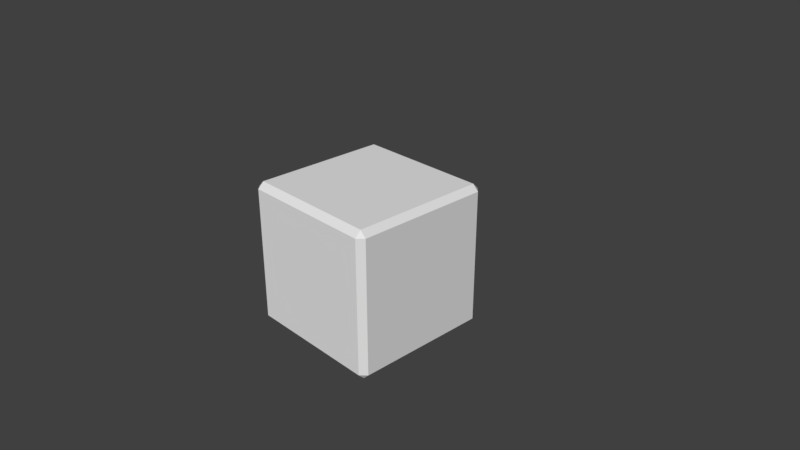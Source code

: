 # Source: Dado.blend  (saved by Blender 2.79.0; exported with 4.5.12 LTS)
import bpy
from mathutils import Matrix  # noqa: F401  (used for matrix-valued properties, if any)

bpy.ops.wm.read_factory_settings(use_empty=True)
scene = bpy.context.scene
scene.name = 'Scene'

# ---- collections
col_collection_1 = bpy.data.collections.new('Collection 1'); scene.collection.children.link(col_collection_1)

# ---- materials (node trees are filled in below, after node groups)
mat_material = bpy.data.materials.new('Material')
mat_material.alpha_threshold = 0.0
mat_material.use_transparent_shadow = False
mat_material.roughness = 0.5
mat_material.line_color = (0.0, 0.0, 0.0, 1.0)

# ---- material node trees

# ---- world
world_world = bpy.data.worlds.new('World'); scene.world = world_world
world_world.color = (0.05088, 0.05088, 0.05088)
world_world.use_sun_shadow = False
world_world.sun_shadow_jitter_overblur = 0.0
world_world.cycles.sampling_method = 'MANUAL'

# ---- cameras
cam_camera = bpy.data.cameras.new('Camera')
cam_camera.clip_end = 100.0
cam_camera.lens = 35.0
cam_camera.sensor_width = 32.0
cam_camera.sensor_height = 18.0
cam_camera.ortho_scale = 7.314
cam_camera.dof.focus_distance = 0.0
cam_camera.dof.aperture_fstop = 128.0

# ---- meshes
me_cube = bpy.data.meshes.new('Cube')
me_cube.from_pydata([(1.0, 0.918, -0.918), (0.918, 0.918, -1.0), (0.918, 1.0, -0.918), (1.0, -0.918, -0.918), (0.918, -1.0, -0.918), (0.918, -0.918, -1.0), (-0.918, -1.0, -0.918), (-1.0, -0.918, -0.918), (-0.918, -0.918, -1.0), (-0.918, 1.0, -0.918), (-0.918, 0.918, -1.0), (-1.0, 0.918, -0.918), (0.918, 1.0, 0.918), (0.918, 0.918, 1.0), (1.0, 0.918, 0.918), (0.918, -1.0, 0.918), (1.0, -0.918, 0.918), (0.918, -0.918, 1.0), (-1.0, -0.918, 0.918), (-0.918, -1.0, 0.918), (-0.918, -0.918, 1.0), (-1.0, 0.918, 0.918), (-0.918, 0.918, 1.0), (-0.918, 1.0, 0.918)], [], [(12, 2, 9, 23), (1, 5, 8, 10), (7, 18, 21, 11), (13, 22, 20, 17), (4, 15, 19, 6), (0, 1, 2), (3, 4, 5), (6, 7, 8), (9, 10, 11), (12, 13, 14), (15, 16, 17), (18, 19, 20), (21, 22, 23), (0, 3, 5, 1), (1, 10, 9, 2), (2, 12, 14, 0), (4, 6, 8, 5), (3, 16, 15, 4), (7, 11, 10, 8), (6, 19, 18, 7), (11, 21, 23, 9), (13, 17, 16, 14), (12, 23, 22, 13), (17, 20, 19, 15), (20, 22, 21, 18), (0, 14, 16, 3)])
_uv = me_cube.uv_layers.new(name='UVMap')
_uv.uv.foreach_set('vector', [0.5942, 0.09803, 0.5942, 0.2864, 0.4058, 0.2864, 0.4058, 0.09803, 0.5942, 0.3032, 0.5942, 0.4916, 0.4058, 0.4916, 0.4058, 0.3032, 0.389, 0.5084, 0.389, 0.6968, 0.2006, 0.6968, 0.2006, 0.5084, 0.5942, 0.902, 0.4058, 0.902, 0.4058, 0.7136, 0.5942, 0.7136, 0.5942, 0.5084, 0.5942, 0.6968, 0.4058, 0.6968, 0.4058, 0.5084, 0.7994, 0.5084, 0.7994, 0.5, 0.8078, 0.5084, 0.611, 0.5084, 0.6026, 0.5084, 0.611, 0.5, 0.4058, 0.5084, 0.3974, 0.5084, 0.4058, 0.5, 0.4058, 0.2864, 0.4058, 0.2948, 0.3974, 0.2864, 0.5942, 0.09803, 0.5942, 0.08961, 0.6026, 0.09803, 0.5942, 0.6968, 0.6026, 0.6968, 0.5942, 0.7052, 0.389, 0.6968, 0.3974, 0.6968, 0.389, 0.7052, 0.2006, 0.6968, 0.2006, 0.7052, 0.1922, 0.6968, 0.7994, 0.5084, 0.611, 0.5084, 0.611, 0.5, 0.7994, 0.5, 0.5942, 0.3032, 0.4058, 0.3032, 0.4058, 0.2864, 0.5942, 0.2864, 0.5942, 0.2864, 0.5942, 0.09803, 0.6026, 0.09803, 0.6026, 0.2864, 0.5942, 0.5084, 0.4058, 0.5084, 0.4058, 0.4916, 0.5942, 0.4916, 0.611, 0.5084, 0.611, 0.6968, 0.5942, 0.6968, 0.5942, 0.5084, 0.389, 0.5084, 0.2006, 0.5084, 0.2006, 0.5, 0.389, 0.5, 0.4058, 0.5084, 0.4058, 0.6968, 0.389, 0.6968, 0.389, 0.5084, 0.2006, 0.5084, 0.2006, 0.6968, 0.1922, 0.6968, 0.1922, 0.5084, 0.5942, 0.902, 0.5942, 0.7136, 0.6026, 0.7136, 0.6026, 0.902, 0.5942, 0.09803, 0.4058, 0.09803, 0.4058, 0.08961, 0.5942, 0.08961, 0.5942, 0.7136, 0.4058, 0.7136, 0.4058, 0.6968, 0.5942, 0.6968, 0.4058, 0.7136, 0.4058, 0.902, 0.3974, 0.902, 0.3974, 0.7136, 0.7994, 0.5084, 0.7994, 0.6968, 0.611, 0.6968, 0.611, 0.5084])
me_cube.materials.append(mat_material)
me_cube.use_remesh_preserve_volume = False
me_cube.use_remesh_preserve_attributes = False
me_cube.use_mirror_vertex_groups = False
me_cube.use_paint_bone_selection = False
me_cube.use_paint_mask = True
me_cube.update()

# ---- objects
ob_cube = bpy.data.objects.new('Cube', me_cube)
ob_camera = bpy.data.objects.new('Camera', cam_camera)

# ---- transforms, parenting, visibility, modifiers, constraints
ob_cube.location = (0.0, 0.0, 0.0)
ob_cube.lock_rotations_4d = False
ob_cube.empty_display_type = 'ARROWS'
ob_cube.lineart.crease_threshold = 0.0
ob_camera.location = (7.481, -6.508, 5.344)
ob_camera.rotation_euler = (1.109, 0.0, 0.8149)
ob_camera.lock_rotations_4d = False
ob_camera.empty_display_type = 'ARROWS'
ob_camera.color = (0.0, 0.0, 0.0, 0.0)
ob_camera.display_type = 'WIRE'
ob_camera.lineart.crease_threshold = 0.0

# ---- collection membership
col_collection_1.objects.link(ob_cube)
col_collection_1.objects.link(ob_camera)

# ---- scene / render settings (as saved in the file)
scene.camera = ob_camera
scene.frame_start = 1; scene.frame_end = 250; scene.frame_set(2)
scene.render.engine = 'BLENDER_EEVEE_NEXT'
scene.render.resolution_percentage = 50
scene.render.dither_intensity = 0.0
scene.cycles.use_denoising = False
scene.cycles.samples = 128
scene.cycles.sampling_pattern = 'TABULATED_SOBOL'
scene.cycles.use_adaptive_sampling = False
scene.cycles.use_light_tree = False
scene.cycles.blur_glossy = 0.0
scene.cycles.sample_clamp_indirect = 0.0
scene.view_settings.view_transform = 'Standard'
bpy.context.view_layer.update()

# ---- added for rendering (the .blend has no usable light): sun
light_auto_sun = bpy.data.lights.new('AutoSun', 'SUN')
light_auto_sun.energy = 3.0
light_auto_sun.angle = 0.0523599
ob_auto_sun = bpy.data.objects.new('AutoSun', light_auto_sun)
scene.collection.objects.link(ob_auto_sun)
ob_auto_sun.rotation_euler = (0.872665, 0.174533, 0.523599)
bpy.context.view_layer.update()
